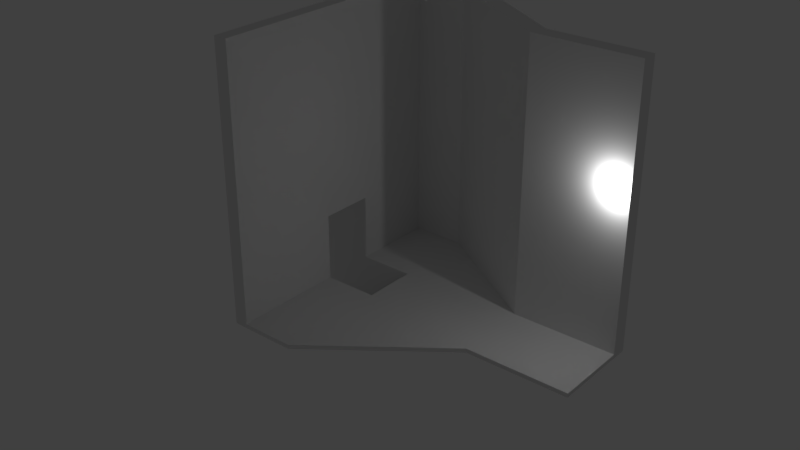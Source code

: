 # Source: Level0.blend  (saved by Blender 2.79.0; exported with 4.5.12 LTS)
import bpy
from mathutils import Matrix  # noqa: F401  (used for matrix-valued properties, if any)

bpy.ops.wm.read_factory_settings(use_empty=True)
scene = bpy.context.scene
scene.name = 'Scene'

# ---- collections
col_collection_1 = bpy.data.collections.new('Collection 1'); scene.collection.children.link(col_collection_1)

# ---- materials (node trees are filled in below, after node groups)
mat_material = bpy.data.materials.new('Material')
mat_material.alpha_threshold = 0.0
mat_material.use_transparent_shadow = False
mat_material.roughness = 0.5
mat_material.line_color = (0.0, 0.0, 0.0, 1.0)

# ---- material node trees

# ---- world
world_world = bpy.data.worlds.new('World'); scene.world = world_world
world_world.color = (0.05088, 0.05088, 0.05088)
world_world.use_sun_shadow = False
world_world.sun_shadow_jitter_overblur = 0.0
world_world.cycles.sampling_method = 'MANUAL'

# ---- lights
light_lamp = bpy.data.lights.new('Lamp', 'POINT')
light_lamp.transmission_factor = 0.0
light_lamp.cutoff_distance = 30.0
light_lamp.energy = 100.0
light_lamp.shadow_buffer_clip_start = 1.001
light_lamp.shadow_soft_size = 0.1
light_lamp.shadow_maximum_resolution = 0.006
light_lamp.use_absolute_resolution = True

# ---- meshes
me_cube_002 = bpy.data.meshes.new('Cube.002')
me_cube_002.from_pydata([(-6.085, -1.031, -13.29), (-6.064, -1.031, -6.175), (-6.085, -0.9147, -13.29), (-6.064, -0.9147, -6.175), (1.043, -1.031, -10.43), (1.043, -0.9147, -10.43), (-0.9869, -0.9147, -11.91), (-0.9654, -0.9147, -6.175), (-0.9869, -1.031, -11.91), (-0.9654, -1.031, -6.175), (-6.085, -1.031, -8.721), (-6.085, -0.9147, -8.721), (1.043, -0.9147, -8.721), (1.043, -1.031, -8.721), (-0.9869, -1.031, -8.721), (-0.9869, -0.9147, -8.721)], [], [(10, 1, 3, 11), (14, 9, 1, 10), (6, 5, 4, 8), (7, 3, 1, 9), (2, 6, 8, 0), (11, 3, 7, 15), (2, 11, 15, 6), (4, 13, 14, 8), (8, 14, 10, 0), (5, 12, 13, 4), (6, 15, 12, 5), (0, 10, 11, 2), (7, 9, 14, 15), (13, 12, 15, 14)])
me_cube_002.use_remesh_preserve_volume = False
me_cube_002.use_remesh_preserve_attributes = False
me_cube_002.use_mirror_vertex_groups = False
me_cube_002.update()
me_cube = bpy.data.meshes.new('Cube')
me_cube.from_pydata([(4.529, 1.424, -1.0), (4.529, -1.36, -1.0), (0.6397, -1.36, -1.0), (0.6397, 1.424, -1.0), (4.529, 1.424, 1.0), (4.529, -1.36, 1.0), (0.6397, -1.36, 1.0), (0.6397, 1.424, 1.0), (-3.97, -4.925, -1.0), (-3.97, 4.315, -1.0), (-3.97, -4.925, 0.9999), (-3.97, 4.315, 0.9999), (-5.955, -4.925, -1.0), (-5.955, 4.315, -1.0), (-5.955, -4.925, 0.9998), (-5.955, 4.315, 0.9998), (-6.455, -4.925, -1.0), (-6.455, 4.315, -1.0), (-6.455, -4.925, 0.9998), (-6.455, 4.315, 0.9998), (-3.97, 4.892, -1.0), (-3.97, 4.892, 0.9999), (-5.955, 4.892, -1.0), (-5.955, 4.892, 0.9998), (-6.455, 4.892, -1.0), (-6.455, 4.892, 0.9998), (0.8175, 2.016, -1.0), (0.8175, 2.016, 1.0), (-3.614, 4.72, -1.0), (-3.614, 4.72, 1.0), (4.529, 2.016, -1.0), (0.6397, 1.424, -133.2), (4.529, 2.016, 1.0), (4.529, 1.424, -133.2), (-3.97, 4.315, -133.2), (-5.955, -4.925, -133.2), (-5.955, 4.315, -133.2), (-6.455, -4.925, -133.2), (-6.455, 4.315, -133.2), (-3.97, 4.892, -133.2), (-5.955, 4.892, -133.2), (-6.455, 4.892, -133.2), (0.8175, 2.016, -133.2), (-3.614, 4.72, -133.2), (4.529, 2.016, -133.2), (4.529, 0.4985, -1.0), (4.529, -0.4295, -1.0), (0.6397, -0.4295, -1.0), (0.6397, 0.4985, -1.0), (4.529, 0.4985, 1.0), (4.529, -0.4295, 1.0), (0.6397, -0.4295, 1.0), (0.6397, 0.4985, 1.0), (-3.956, -0.7728, -1.0), (-3.956, 1.242, -1.0), (-3.97, -0.9754, 0.9999), (-3.97, 0.9311, 0.9999), (-5.955, -0.7728, -1.0), (-5.992, 1.246, -1.0), (-5.955, -0.9754, 0.9998), (-6.455, -0.9754, -1.0), (-6.455, 1.326, -1.0), (-6.455, -0.9754, 0.9998), (-6.455, -0.9754, -133.2), (-6.455, 1.321, -133.2), (-5.955, -0.9754, -133.2), (-5.955, 1.176, -133.2), (-6.492, 1.339, -1.0), (-3.97, 1.332, 12.77), (-5.992, 1.331, 12.77), (-6.455, 1.326, 12.77), (-6.492, 1.339, 12.77), (-5.955, -0.02215, -133.2), (-5.955, 1.208, -33.83), (-5.955, -0.7728, -33.83), (-5.955, -0.02233, -33.83)], [], [(46, 1, 2, 47), (50, 51, 6, 5), (46, 50, 5, 1), (1, 5, 6, 2), (52, 7, 11, 56), (7, 4, 32, 27), (11, 9, 20, 21), (7, 3, 26, 27), (47, 2, 8, 53), (2, 6, 10, 8), (19, 15, 23, 25), (53, 8, 12, 57), (58, 67, 71, 69), (8, 10, 14, 12), (30, 0, 33, 44), (12, 14, 18, 16), (21, 20, 22, 23), (23, 22, 24, 25), (15, 11, 21, 23), (3, 9, 34, 31), (17, 19, 25, 24), (9, 13, 36, 34), (27, 26, 28, 29), (17, 24, 41, 38), (11, 7, 27, 29), (9, 11, 29, 28), (32, 30, 26, 27), (65, 35, 37, 63), (0, 3, 31, 33), (4, 0, 30, 32), (21, 20, 28, 29), (22, 20, 39, 40), (21, 29, 11), (36, 38, 41, 40), (34, 36, 40, 39), (31, 34, 43, 42), (33, 31, 42, 44), (34, 43, 39), (24, 22, 40, 41), (12, 16, 37, 35), (28, 20, 39, 43), (57, 12, 35, 65, 74), (61, 17, 38, 64), (28, 26, 42, 43), (26, 30, 44, 42), (16, 60, 63, 37), (58, 61, 64, 66, 73), (13, 58, 73, 66, 36), (36, 66, 64, 38), (66, 72, 65, 63, 64), (14, 59, 62, 18), (16, 18, 62, 60), (10, 55, 59, 14), (9, 54, 58, 13), (3, 48, 54, 9), (48, 47, 53, 54), (6, 51, 55, 10), (51, 52, 56, 55), (0, 4, 49, 45), (45, 49, 50, 46), (4, 7, 52, 49), (49, 52, 51, 50), (0, 45, 48, 3), (45, 46, 47, 48), (75, 72, 66, 73), (70, 69, 71), (67, 61, 70, 71), (58, 54, 68, 69), (61, 58, 69, 70), (74, 65, 72, 75)])
me_cube.materials.append(mat_material)
me_cube.use_remesh_preserve_volume = False
me_cube.use_remesh_preserve_attributes = False
me_cube.use_mirror_vertex_groups = False
me_cube.update()
me_cube_001 = bpy.data.meshes.new('Cube.001')
me_cube_001.from_pydata([(-1.0, -1.0, -1.0), (-1.0, -1.0, 1.0), (-1.0, 1.0, -1.0), (-1.0, 1.0, 1.0), (1.0, -1.0, -1.0), (1.0, -1.0, 1.0), (1.0, 1.0, -1.0), (1.0, 1.0, 1.0), (-1.0, 1.0, -3.302), (-1.0, -1.0, -3.302), (1.0, 1.0, -3.302), (1.0, -1.0, -3.302), (-1.575, 1.0, -1.0), (-1.575, -1.0, -1.0), (-1.575, 1.0, -3.302), (-1.575, -1.0, -3.302), (-1.0, 1.0, -5.604), (-1.0, -1.0, -5.604), (-1.575, 1.0, -5.604), (-1.575, -1.0, -5.604), (-2.151, 1.0, -3.302), (-2.151, -1.0, -3.302), (-2.151, 1.0, -5.604), (-2.151, -1.0, -5.604), (-1.575, 1.0, -7.906), (-1.575, -1.0, -7.906), (-2.151, 1.0, -7.906), (-2.151, -1.0, -7.906), (-2.726, 1.0, -5.604), (-2.726, -1.0, -5.604), (-2.726, 1.0, -7.906), (-2.726, -1.0, -7.906), (-2.151, 1.0, -10.21), (-2.151, -1.0, -10.21), (-2.726, 1.0, -10.21), (-2.726, -1.0, -10.21), (-3.302, 1.0, -7.906), (-3.302, -1.0, -7.906), (-3.302, 1.0, -10.21), (-3.302, -1.0, -10.21), (-2.726, 1.0, -12.51), (-2.726, -1.0, -12.51), (-3.302, 1.0, -12.51), (-3.302, -1.0, -12.51), (-3.877, 1.0, -10.21), (-3.877, -1.0, -10.21), (-3.877, 1.0, -12.51), (-3.877, -1.0, -12.51), (2.625, 1.0, 1.0), (2.625, 1.0, -1.0), (2.625, -1.0, -1.0), (2.625, -1.0, 1.0)], [], [(0, 1, 3, 2), (2, 3, 7, 6), (7, 5, 51, 48), (4, 5, 1, 0), (4, 0, 9, 11), (7, 3, 1, 5), (8, 10, 11, 9), (2, 6, 10, 8), (8, 9, 17, 16), (6, 4, 11, 10), (13, 12, 14, 15), (2, 8, 14, 12), (0, 2, 12, 13), (9, 0, 13, 15), (16, 17, 19, 18), (14, 18, 22, 20), (9, 15, 19, 17), (14, 8, 16, 18), (21, 20, 22, 23), (15, 14, 20, 21), (19, 15, 21, 23), (19, 23, 27, 25), (24, 25, 27, 26), (26, 27, 33, 32), (18, 19, 25, 24), (22, 18, 24, 26), (29, 28, 30, 31), (22, 26, 30, 28), (23, 22, 28, 29), (27, 23, 29, 31), (32, 33, 35, 34), (27, 31, 35, 33), (30, 26, 32, 34), (30, 34, 38, 36), (37, 36, 38, 39), (35, 39, 43, 41), (35, 31, 37, 39), (31, 30, 36, 37), (40, 41, 43, 42), (34, 35, 41, 40), (38, 34, 40, 42), (38, 42, 46, 44), (45, 44, 46, 47), (42, 43, 47, 46), (39, 38, 44, 45), (43, 39, 45, 47), (49, 48, 51, 50), (6, 7, 48, 49), (5, 4, 50, 51), (4, 6, 49, 50)])
me_cube_001.use_remesh_preserve_volume = False
me_cube_001.use_remesh_preserve_attributes = False
me_cube_001.use_mirror_vertex_groups = False
me_cube_001.update()
me_cube_003 = bpy.data.meshes.new('Cube.003')
me_cube_003.from_pydata([(-1.0, -1.0, -1.0), (-1.0, -1.0, 1.0), (-1.0, 1.0, -1.0), (-1.0, 1.0, 1.0), (1.0, -1.0, -1.0), (1.0, -1.0, 1.0), (1.0, 1.0, -1.0), (1.0, 1.0, 1.0), (-1.0, 1.0, -3.302), (-1.0, -1.0, -3.302), (1.0, 1.0, -3.302), (1.0, -1.0, -3.302), (-1.575, 1.0, -1.0), (-1.575, -1.0, -1.0), (-1.575, 1.0, -3.302), (-1.575, -1.0, -3.302), (-1.0, 1.0, -5.604), (-1.0, -1.0, -5.604), (-1.575, 1.0, -5.604), (-1.575, -1.0, -5.604), (-2.151, 1.0, -3.302), (-2.151, -1.0, -3.302), (-2.151, 1.0, -5.604), (-2.151, -1.0, -5.604), (-1.575, 1.0, -7.906), (-1.575, -1.0, -7.906), (-2.151, 1.0, -7.906), (-2.151, -1.0, -7.906), (-2.726, 1.0, -5.604), (-2.726, -1.0, -5.604), (-2.726, 1.0, -7.906), (-2.726, -1.0, -7.906), (-2.151, 1.0, -10.21), (-2.151, -1.0, -10.21), (-2.726, 1.0, -10.21), (-2.726, -1.0, -10.21), (-3.302, 1.0, -7.906), (-3.302, -1.0, -7.906), (-3.302, 1.0, -10.21), (-3.302, -1.0, -10.21), (-2.726, 1.0, -12.51), (-2.726, -1.0, -12.51), (-3.302, 1.0, -12.51), (-3.302, -1.0, -12.51), (-3.877, 1.0, -10.21), (-3.877, -1.0, -10.21), (-3.877, 1.0, -12.51), (-3.877, -1.0, -12.51), (2.625, 1.0, 1.0), (2.625, 1.0, -1.0), (2.625, -1.0, -1.0), (2.625, -1.0, 1.0)], [], [(0, 1, 3, 2), (2, 3, 7, 6), (7, 5, 51, 48), (4, 5, 1, 0), (4, 0, 9, 11), (7, 3, 1, 5), (8, 10, 11, 9), (2, 6, 10, 8), (8, 9, 17, 16), (6, 4, 11, 10), (13, 12, 14, 15), (2, 8, 14, 12), (0, 2, 12, 13), (9, 0, 13, 15), (16, 17, 19, 18), (14, 18, 22, 20), (9, 15, 19, 17), (14, 8, 16, 18), (21, 20, 22, 23), (15, 14, 20, 21), (19, 15, 21, 23), (19, 23, 27, 25), (24, 25, 27, 26), (26, 27, 33, 32), (18, 19, 25, 24), (22, 18, 24, 26), (29, 28, 30, 31), (22, 26, 30, 28), (23, 22, 28, 29), (27, 23, 29, 31), (32, 33, 35, 34), (27, 31, 35, 33), (30, 26, 32, 34), (30, 34, 38, 36), (37, 36, 38, 39), (35, 39, 43, 41), (35, 31, 37, 39), (31, 30, 36, 37), (40, 41, 43, 42), (34, 35, 41, 40), (38, 34, 40, 42), (38, 42, 46, 44), (45, 44, 46, 47), (42, 43, 47, 46), (39, 38, 44, 45), (43, 39, 45, 47), (49, 48, 51, 50), (6, 7, 48, 49), (5, 4, 50, 51), (4, 6, 49, 50)])
me_cube_003.use_remesh_preserve_volume = False
me_cube_003.use_remesh_preserve_attributes = False
me_cube_003.use_mirror_vertex_groups = False
me_cube_003.update()

# ---- objects
ob_cube_001 = bpy.data.objects.new('Cube.001', me_cube_002)
ob_cube = bpy.data.objects.new('Cube', me_cube)
ob_lamp = bpy.data.objects.new('Lamp', light_lamp)
ob_stairs = bpy.data.objects.new('Stairs', me_cube_001)
ob_stairs_001 = bpy.data.objects.new('Stairs.001', me_cube_003)

# ---- transforms, parenting, visibility, modifiers, constraints
ob_cube_001.location = (-5.02, 2.251, 8.793)
ob_cube_001.lineart.crease_threshold = 0.0
ob_cube.location = (0.0, 0.0, 0.0)
ob_cube.scale = (1.0, 1.0, -0.07566)
ob_cube.lock_rotations_4d = False
ob_cube.empty_display_type = 'ARROWS'
ob_cube.lineart.crease_threshold = 0.0
ob_lamp.location = (4.076, 1.005, 5.904)
ob_lamp.rotation_euler = (0.6503, 0.05522, 1.866)
ob_lamp.lock_rotations_4d = False
ob_lamp.empty_display_type = 'ARROWS'
ob_lamp.color = (0.0, 0.0, 0.0, 0.0)
ob_lamp.lineart.crease_threshold = 0.0
ob_stairs.location = (-3.394, 0.2375, -0.05907)
ob_stairs.scale = (0.5516, -0.9883, 0.1277)
ob_stairs.lineart.crease_threshold = 0.0
ob_stairs_001.location = (-4.981, 0.2375, -1.489)
ob_stairs_001.scale = (0.5516, -0.9883, 0.1277)
ob_stairs_001.lineart.crease_threshold = 0.0

# ---- collection membership
col_collection_1.objects.link(ob_cube_001)
col_collection_1.objects.link(ob_cube)
col_collection_1.objects.link(ob_lamp)
col_collection_1.objects.link(ob_stairs)
col_collection_1.objects.link(ob_stairs_001)

# ---- scene / render settings (as saved in the file)
scene.frame_start = 1; scene.frame_end = 250; scene.frame_set(1)
scene.render.engine = 'BLENDER_EEVEE_NEXT'
scene.render.resolution_percentage = 50
scene.render.dither_intensity = 0.0
scene.cycles.use_denoising = False
scene.cycles.samples = 128
scene.cycles.sampling_pattern = 'TABULATED_SOBOL'
scene.cycles.use_adaptive_sampling = False
scene.cycles.use_light_tree = False
scene.cycles.blur_glossy = 0.0
scene.cycles.sample_clamp_indirect = 0.0
scene.view_settings.view_transform = 'Standard'
bpy.context.view_layer.update()

# ---- added for rendering (the .blend has no active camera): camera
cam_auto = bpy.data.cameras.new('AutoCamera')
cam_auto.lens = 50.0
cam_auto.sensor_width = 36.0
cam_auto.clip_end = 1000.0
ob_auto_camera = bpy.data.objects.new('AutoCamera', cam_auto)
scene.collection.objects.link(ob_auto_camera)
ob_auto_camera.location = (18.4701, -26.1262, 20.198)
ob_auto_camera.rotation_euler = (1.09748, -7.21219e-08, 0.694738)
scene.camera = ob_auto_camera
bpy.context.view_layer.update()
